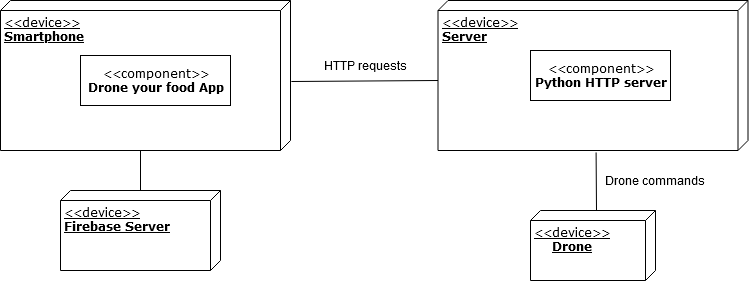

The diagram above was exported from draw.io. Its source (the exported page's mxGraphModel, read from the mxfile embedded in the PNG):
<mxGraphModel dx="1422" dy="763" grid="1" gridSize="10" guides="1" tooltips="1" connect="1" arrows="1" fold="1" page="1" pageScale="1" pageWidth="1100" pageHeight="850" background="#ffffff" math="0" shadow="0">
  <root>
    <mxCell id="0" />
    <mxCell id="1" parent="0" />
    <mxCell id="39150e848f15840c-1" value="&lt;div&gt;&amp;lt;&amp;lt;device&amp;gt;&amp;gt;&lt;/div&gt;&lt;div&gt;&lt;b&gt;Smartphone&lt;/b&gt;&lt;br&gt;&lt;/div&gt;" style="verticalAlign=top;align=left;spacingTop=8;spacingLeft=2;spacingRight=12;shape=cube;size=10;direction=south;fontStyle=4;html=1;rounded=0;shadow=0;comic=0;labelBackgroundColor=none;strokeWidth=1;fontFamily=Verdana;fontSize=12" parent="1" vertex="1">
      <mxGeometry x="80" y="130" width="290" height="150" as="geometry" />
    </mxCell>
    <mxCell id="39150e848f15840c-2" value="&lt;div&gt;&amp;lt;&amp;lt;device&amp;gt;&amp;gt;&lt;/div&gt;&lt;div&gt;&lt;b&gt;Server&lt;/b&gt;&lt;br&gt;&lt;/div&gt;" style="verticalAlign=top;align=left;spacingTop=8;spacingLeft=2;spacingRight=12;shape=cube;size=10;direction=south;fontStyle=4;html=1;rounded=0;shadow=0;comic=0;labelBackgroundColor=none;strokeWidth=1;fontFamily=Verdana;fontSize=12" parent="1" vertex="1">
      <mxGeometry x="517.5" y="130" width="310" height="150" as="geometry" />
    </mxCell>
    <mxCell id="39150e848f15840c-3" value="&lt;div align=&quot;center&quot;&gt;&amp;lt;&amp;lt;device&amp;gt;&amp;gt;&lt;/div&gt;&lt;div align=&quot;center&quot;&gt;&lt;b&gt;Drone&lt;/b&gt;&lt;br&gt;&lt;/div&gt;" style="verticalAlign=top;align=left;spacingTop=8;spacingLeft=2;spacingRight=12;shape=cube;size=10;direction=south;fontStyle=4;html=1;rounded=0;shadow=0;comic=0;labelBackgroundColor=none;strokeWidth=1;fontFamily=Verdana;fontSize=12" parent="1" vertex="1">
      <mxGeometry x="610" y="340" width="125" height="70" as="geometry" />
    </mxCell>
    <mxCell id="39150e848f15840c-4" value="&lt;div&gt;&amp;lt;&amp;lt;component&amp;gt;&amp;gt;&lt;/div&gt;&lt;div&gt;&lt;b&gt;Drone your food App&lt;/b&gt;&lt;br&gt;&lt;/div&gt;" style="html=1;rounded=0;shadow=0;comic=0;labelBackgroundColor=none;strokeWidth=1;fontFamily=Verdana;fontSize=12;align=center;" parent="1" vertex="1">
      <mxGeometry x="160" y="185" width="150" height="50" as="geometry" />
    </mxCell>
    <mxCell id="39150e848f15840c-8" value="&lt;div&gt;&amp;lt;&amp;lt;component&amp;gt;&amp;gt;&lt;/div&gt;&lt;div&gt;&lt;b&gt;Python HTTP server&lt;/b&gt;&lt;br&gt;&lt;/div&gt;" style="html=1;rounded=0;shadow=0;comic=0;labelBackgroundColor=none;strokeWidth=1;fontFamily=Verdana;fontSize=12;align=center;" parent="1" vertex="1">
      <mxGeometry x="610" y="180" width="140" height="50" as="geometry" />
    </mxCell>
    <mxCell id="TX1C-jUGmMXO2JtgSp9Z-5" value="" style="endArrow=none;html=1;entryX=0;entryY=0;entryDx=80;entryDy=310;entryPerimeter=0;exitX=0.54;exitY=-0.003;exitDx=0;exitDy=0;exitPerimeter=0;" edge="1" parent="1" source="39150e848f15840c-1" target="39150e848f15840c-2">
      <mxGeometry width="50" height="50" relative="1" as="geometry">
        <mxPoint x="370" y="205" as="sourcePoint" />
        <mxPoint x="570" y="360" as="targetPoint" />
      </mxGeometry>
    </mxCell>
    <mxCell id="TX1C-jUGmMXO2JtgSp9Z-6" value="HTTP requests" style="text;html=1;strokeColor=none;fillColor=none;align=center;verticalAlign=middle;whiteSpace=wrap;rounded=0;" vertex="1" parent="1">
      <mxGeometry x="390" y="185" width="110" height="20" as="geometry" />
    </mxCell>
    <mxCell id="TX1C-jUGmMXO2JtgSp9Z-7" value="" style="endArrow=none;html=1;entryX=1.013;entryY=0.49;entryDx=0;entryDy=0;entryPerimeter=0;" edge="1" parent="1" target="39150e848f15840c-2">
      <mxGeometry width="50" height="50" relative="1" as="geometry">
        <mxPoint x="676" y="340" as="sourcePoint" />
        <mxPoint x="570" y="360" as="targetPoint" />
      </mxGeometry>
    </mxCell>
    <mxCell id="TX1C-jUGmMXO2JtgSp9Z-8" value="" style="endArrow=none;html=1;entryX=0;entryY=0;entryDx=150;entryDy=150;entryPerimeter=0;" edge="1" parent="1" source="TX1C-jUGmMXO2JtgSp9Z-9" target="39150e848f15840c-1">
      <mxGeometry width="50" height="50" relative="1" as="geometry">
        <mxPoint x="520" y="410" as="sourcePoint" />
        <mxPoint x="570" y="360" as="targetPoint" />
      </mxGeometry>
    </mxCell>
    <mxCell id="TX1C-jUGmMXO2JtgSp9Z-9" value="&lt;div&gt;&amp;lt;&amp;lt;device&amp;gt;&amp;gt;&lt;/div&gt;&lt;div&gt;&lt;b&gt;Firebase Server&lt;/b&gt;&lt;br&gt;&lt;/div&gt;" style="verticalAlign=top;align=left;spacingTop=8;spacingLeft=2;spacingRight=12;shape=cube;size=10;direction=south;fontStyle=4;html=1;rounded=0;shadow=0;comic=0;labelBackgroundColor=none;strokeWidth=1;fontFamily=Verdana;fontSize=12" vertex="1" parent="1">
      <mxGeometry x="140" y="320" width="160" height="80" as="geometry" />
    </mxCell>
    <mxCell id="TX1C-jUGmMXO2JtgSp9Z-11" value="&lt;div&gt;Drone commands&lt;/div&gt;" style="text;html=1;strokeColor=none;fillColor=none;align=center;verticalAlign=middle;whiteSpace=wrap;rounded=0;" vertex="1" parent="1">
      <mxGeometry x="680" y="300" width="110" height="20" as="geometry" />
    </mxCell>
  </root>
</mxGraphModel>